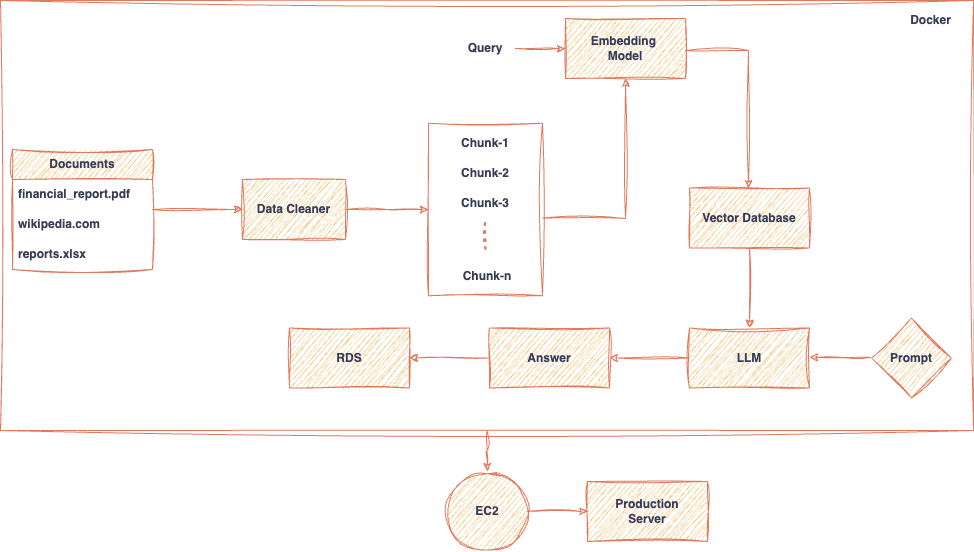

The diagram above was exported from draw.io. Its source (the exported page's mxGraphModel, read from the mxfile embedded in the PNG):
<mxGraphModel dx="1140" dy="782" grid="0" gridSize="10" guides="1" tooltips="1" connect="1" arrows="1" fold="1" page="1" pageScale="1" pageWidth="1920" pageHeight="1200" background="#ffffff" math="0" shadow="0">
  <root>
    <mxCell id="0" />
    <mxCell id="1" parent="0" />
    <mxCell id="CNRScswAYMldf8jSBXyE-3" value="" style="edgeStyle=orthogonalEdgeStyle;rounded=0;orthogonalLoop=1;jettySize=auto;html=1;labelBackgroundColor=none;fontColor=default;sketch=1;curveFitting=1;jiggle=2;strokeColor=#E07A5F;fontStyle=1" edge="1" parent="1" source="CNRScswAYMldf8jSBXyE-1" target="CNRScswAYMldf8jSBXyE-2">
      <mxGeometry relative="1" as="geometry" />
    </mxCell>
    <mxCell id="CNRScswAYMldf8jSBXyE-1" value="Query" style="text;html=1;align=center;verticalAlign=middle;whiteSpace=wrap;rounded=0;labelBackgroundColor=none;sketch=1;curveFitting=1;jiggle=2;fontColor=#393C56;fontStyle=1" vertex="1" parent="1">
      <mxGeometry x="553" y="447" width="60" height="30" as="geometry" />
    </mxCell>
    <mxCell id="CNRScswAYMldf8jSBXyE-2" value="Embedding&amp;nbsp;&lt;div&gt;Model&lt;/div&gt;" style="whiteSpace=wrap;html=1;labelBackgroundColor=none;rounded=0;sketch=1;curveFitting=1;jiggle=2;fillColor=#F2CC8F;strokeColor=#E07A5F;fontColor=#393C56;fontStyle=1" vertex="1" parent="1">
      <mxGeometry x="663" y="432" width="120" height="60" as="geometry" />
    </mxCell>
    <mxCell id="CNRScswAYMldf8jSBXyE-4" value="" style="endArrow=classic;html=1;rounded=0;entryX=0.492;entryY=0.008;entryDx=0;entryDy=0;entryPerimeter=0;labelBackgroundColor=none;fontColor=default;sketch=1;curveFitting=1;jiggle=2;strokeColor=#E07A5F;fontStyle=1" edge="1" parent="1" target="CNRScswAYMldf8jSBXyE-5">
      <mxGeometry width="50" height="50" relative="1" as="geometry">
        <mxPoint x="783" y="464" as="sourcePoint" />
        <mxPoint x="846" y="595" as="targetPoint" />
        <Array as="points">
          <mxPoint x="846" y="464" />
        </Array>
      </mxGeometry>
    </mxCell>
    <mxCell id="CNRScswAYMldf8jSBXyE-29" value="" style="edgeStyle=orthogonalEdgeStyle;rounded=0;orthogonalLoop=1;jettySize=auto;html=1;labelBackgroundColor=none;fontColor=default;sketch=1;curveFitting=1;jiggle=2;strokeColor=#E07A5F;fontStyle=1" edge="1" parent="1" source="CNRScswAYMldf8jSBXyE-5" target="CNRScswAYMldf8jSBXyE-28">
      <mxGeometry relative="1" as="geometry" />
    </mxCell>
    <mxCell id="CNRScswAYMldf8jSBXyE-5" value="Vector Database" style="rounded=0;whiteSpace=wrap;html=1;labelBackgroundColor=none;sketch=1;curveFitting=1;jiggle=2;fillColor=#F2CC8F;strokeColor=#E07A5F;fontColor=#393C56;fontStyle=1" vertex="1" parent="1">
      <mxGeometry x="787" y="601.5" width="120" height="60" as="geometry" />
    </mxCell>
    <mxCell id="CNRScswAYMldf8jSBXyE-13" value="" style="edgeStyle=orthogonalEdgeStyle;rounded=0;orthogonalLoop=1;jettySize=auto;html=1;labelBackgroundColor=none;fontColor=default;sketch=1;curveFitting=1;jiggle=2;strokeColor=#E07A5F;fontStyle=1" edge="1" parent="1" source="CNRScswAYMldf8jSBXyE-6" target="CNRScswAYMldf8jSBXyE-12">
      <mxGeometry relative="1" as="geometry" />
    </mxCell>
    <mxCell id="CNRScswAYMldf8jSBXyE-6" value="Documents" style="swimlane;fontStyle=1;childLayout=stackLayout;horizontal=1;startSize=30;horizontalStack=0;resizeParent=1;resizeParentMax=0;resizeLast=0;collapsible=1;marginBottom=0;whiteSpace=wrap;html=1;labelBackgroundColor=none;rounded=0;sketch=1;curveFitting=1;jiggle=2;fillColor=#F2CC8F;strokeColor=#E07A5F;fontColor=#393C56;" vertex="1" parent="1">
      <mxGeometry x="110" y="563" width="140" height="120" as="geometry" />
    </mxCell>
    <mxCell id="CNRScswAYMldf8jSBXyE-7" value="financial_report.pdf" style="text;strokeColor=none;fillColor=none;align=left;verticalAlign=middle;spacingLeft=4;spacingRight=4;overflow=hidden;points=[[0,0.5],[1,0.5]];portConstraint=eastwest;rotatable=0;whiteSpace=wrap;html=1;labelBackgroundColor=none;rounded=0;sketch=1;curveFitting=1;jiggle=2;fontColor=#393C56;fontStyle=1" vertex="1" parent="CNRScswAYMldf8jSBXyE-6">
      <mxGeometry y="30" width="140" height="30" as="geometry" />
    </mxCell>
    <mxCell id="CNRScswAYMldf8jSBXyE-8" value="wikipedia.com" style="text;strokeColor=none;fillColor=none;align=left;verticalAlign=middle;spacingLeft=4;spacingRight=4;overflow=hidden;points=[[0,0.5],[1,0.5]];portConstraint=eastwest;rotatable=0;whiteSpace=wrap;html=1;labelBackgroundColor=none;rounded=0;sketch=1;curveFitting=1;jiggle=2;fontColor=#393C56;fontStyle=1" vertex="1" parent="CNRScswAYMldf8jSBXyE-6">
      <mxGeometry y="60" width="140" height="30" as="geometry" />
    </mxCell>
    <mxCell id="CNRScswAYMldf8jSBXyE-9" value="reports.xlsx" style="text;strokeColor=none;fillColor=none;align=left;verticalAlign=middle;spacingLeft=4;spacingRight=4;overflow=hidden;points=[[0,0.5],[1,0.5]];portConstraint=eastwest;rotatable=0;whiteSpace=wrap;html=1;labelBackgroundColor=none;rounded=0;sketch=1;curveFitting=1;jiggle=2;fontColor=#393C56;fontStyle=1" vertex="1" parent="CNRScswAYMldf8jSBXyE-6">
      <mxGeometry y="90" width="140" height="30" as="geometry" />
    </mxCell>
    <mxCell id="CNRScswAYMldf8jSBXyE-26" value="" style="edgeStyle=orthogonalEdgeStyle;rounded=0;orthogonalLoop=1;jettySize=auto;html=1;labelBackgroundColor=none;fontColor=default;sketch=1;curveFitting=1;jiggle=2;strokeColor=#E07A5F;fontStyle=1" edge="1" parent="1" source="CNRScswAYMldf8jSBXyE-12" target="CNRScswAYMldf8jSBXyE-25">
      <mxGeometry relative="1" as="geometry" />
    </mxCell>
    <mxCell id="CNRScswAYMldf8jSBXyE-12" value="Data Cleaner" style="whiteSpace=wrap;html=1;fontStyle=1;startSize=30;labelBackgroundColor=none;rounded=0;sketch=1;curveFitting=1;jiggle=2;fillColor=#F2CC8F;strokeColor=#E07A5F;fontColor=#393C56;" vertex="1" parent="1">
      <mxGeometry x="340" y="593" width="103" height="60" as="geometry" />
    </mxCell>
    <mxCell id="CNRScswAYMldf8jSBXyE-16" value="Chunk-1" style="text;html=1;align=center;verticalAlign=middle;whiteSpace=wrap;rounded=0;labelBackgroundColor=none;sketch=1;curveFitting=1;jiggle=2;fontColor=#393C56;fontStyle=1" vertex="1" parent="1">
      <mxGeometry x="553" y="541.5" width="60" height="30" as="geometry" />
    </mxCell>
    <mxCell id="CNRScswAYMldf8jSBXyE-17" value="Chunk-2" style="text;html=1;align=center;verticalAlign=middle;whiteSpace=wrap;rounded=0;labelBackgroundColor=none;sketch=1;curveFitting=1;jiggle=2;fontColor=#393C56;fontStyle=1" vertex="1" parent="1">
      <mxGeometry x="553" y="571.5" width="60" height="30" as="geometry" />
    </mxCell>
    <mxCell id="CNRScswAYMldf8jSBXyE-18" value="Chunk-3" style="text;html=1;align=center;verticalAlign=middle;whiteSpace=wrap;rounded=0;labelBackgroundColor=none;sketch=1;curveFitting=1;jiggle=2;fontColor=#393C56;fontStyle=1" vertex="1" parent="1">
      <mxGeometry x="553" y="601.5" width="60" height="30" as="geometry" />
    </mxCell>
    <mxCell id="CNRScswAYMldf8jSBXyE-21" value="" style="endArrow=none;dashed=1;html=1;dashPattern=1 3;strokeWidth=2;rounded=0;entryX=0.5;entryY=1;entryDx=0;entryDy=0;labelBackgroundColor=none;fontColor=default;sketch=1;curveFitting=1;jiggle=2;strokeColor=#E07A5F;fontStyle=1" edge="1" parent="1" target="CNRScswAYMldf8jSBXyE-18">
      <mxGeometry width="50" height="50" relative="1" as="geometry">
        <mxPoint x="583" y="662.5" as="sourcePoint" />
        <mxPoint x="674" y="797.5" as="targetPoint" />
      </mxGeometry>
    </mxCell>
    <mxCell id="CNRScswAYMldf8jSBXyE-22" value="Chunk-n" style="text;html=1;align=center;verticalAlign=middle;whiteSpace=wrap;rounded=0;labelBackgroundColor=none;sketch=1;curveFitting=1;jiggle=2;fontColor=#393C56;fontStyle=1" vertex="1" parent="1">
      <mxGeometry x="555" y="674.5" width="60" height="30" as="geometry" />
    </mxCell>
    <mxCell id="CNRScswAYMldf8jSBXyE-25" value="" style="rounded=0;whiteSpace=wrap;html=1;fillColor=none;labelBackgroundColor=none;sketch=1;curveFitting=1;jiggle=2;strokeColor=#E07A5F;fontColor=#393C56;fontStyle=1" vertex="1" parent="1">
      <mxGeometry x="526" y="536.75" width="114" height="172.5" as="geometry" />
    </mxCell>
    <mxCell id="CNRScswAYMldf8jSBXyE-27" value="" style="endArrow=classic;html=1;rounded=0;entryX=0.5;entryY=1;entryDx=0;entryDy=0;labelBackgroundColor=none;fontColor=default;sketch=1;curveFitting=1;jiggle=2;strokeColor=#E07A5F;fontStyle=1" edge="1" parent="1" target="CNRScswAYMldf8jSBXyE-2">
      <mxGeometry width="50" height="50" relative="1" as="geometry">
        <mxPoint x="640" y="631.5" as="sourcePoint" />
        <mxPoint x="787" y="632" as="targetPoint" />
        <Array as="points">
          <mxPoint x="723" y="632" />
        </Array>
      </mxGeometry>
    </mxCell>
    <mxCell id="CNRScswAYMldf8jSBXyE-33" value="" style="edgeStyle=orthogonalEdgeStyle;rounded=0;orthogonalLoop=1;jettySize=auto;html=1;labelBackgroundColor=none;fontColor=default;sketch=1;curveFitting=1;jiggle=2;strokeColor=#E07A5F;fontStyle=1" edge="1" parent="1" source="CNRScswAYMldf8jSBXyE-28" target="CNRScswAYMldf8jSBXyE-32">
      <mxGeometry relative="1" as="geometry" />
    </mxCell>
    <mxCell id="CNRScswAYMldf8jSBXyE-28" value="LLM" style="whiteSpace=wrap;html=1;rounded=0;labelBackgroundColor=none;sketch=1;curveFitting=1;jiggle=2;fillColor=#F2CC8F;strokeColor=#E07A5F;fontColor=#393C56;fontStyle=1" vertex="1" parent="1">
      <mxGeometry x="787" y="741.5" width="120" height="60" as="geometry" />
    </mxCell>
    <mxCell id="CNRScswAYMldf8jSBXyE-30" value="" style="endArrow=classic;html=1;rounded=0;labelBackgroundColor=none;fontColor=default;sketch=1;curveFitting=1;jiggle=2;strokeColor=#E07A5F;fontStyle=1" edge="1" parent="1">
      <mxGeometry width="50" height="50" relative="1" as="geometry">
        <mxPoint x="968" y="770.88" as="sourcePoint" />
        <mxPoint x="907" y="770.88" as="targetPoint" />
      </mxGeometry>
    </mxCell>
    <mxCell id="CNRScswAYMldf8jSBXyE-31" value="Prompt" style="rhombus;whiteSpace=wrap;html=1;labelBackgroundColor=none;rounded=0;sketch=1;curveFitting=1;jiggle=2;fillColor=#F2CC8F;strokeColor=#E07A5F;fontColor=#393C56;fontStyle=1" vertex="1" parent="1">
      <mxGeometry x="969" y="731.5" width="80" height="80" as="geometry" />
    </mxCell>
    <mxCell id="CNRScswAYMldf8jSBXyE-35" value="" style="edgeStyle=orthogonalEdgeStyle;rounded=0;orthogonalLoop=1;jettySize=auto;html=1;labelBackgroundColor=none;fontColor=default;sketch=1;curveFitting=1;jiggle=2;strokeColor=#E07A5F;fontStyle=1" edge="1" parent="1" source="CNRScswAYMldf8jSBXyE-32" target="CNRScswAYMldf8jSBXyE-34">
      <mxGeometry relative="1" as="geometry" />
    </mxCell>
    <mxCell id="CNRScswAYMldf8jSBXyE-32" value="Answer" style="whiteSpace=wrap;html=1;rounded=0;labelBackgroundColor=none;sketch=1;curveFitting=1;jiggle=2;fillColor=#F2CC8F;strokeColor=#E07A5F;fontColor=#393C56;fontStyle=1" vertex="1" parent="1">
      <mxGeometry x="587" y="741.5" width="120" height="60" as="geometry" />
    </mxCell>
    <mxCell id="CNRScswAYMldf8jSBXyE-34" value="RDS" style="whiteSpace=wrap;html=1;rounded=0;labelBackgroundColor=none;sketch=1;curveFitting=1;jiggle=2;fillColor=#F2CC8F;strokeColor=#E07A5F;fontColor=#393C56;fontStyle=1" vertex="1" parent="1">
      <mxGeometry x="387" y="741.5" width="120" height="60" as="geometry" />
    </mxCell>
    <mxCell id="CNRScswAYMldf8jSBXyE-40" value="" style="edgeStyle=orthogonalEdgeStyle;rounded=0;orthogonalLoop=1;jettySize=auto;html=1;labelBackgroundColor=none;fontColor=default;sketch=1;curveFitting=1;jiggle=2;strokeColor=#E07A5F;fontStyle=1" edge="1" parent="1" source="CNRScswAYMldf8jSBXyE-37" target="CNRScswAYMldf8jSBXyE-39">
      <mxGeometry relative="1" as="geometry" />
    </mxCell>
    <mxCell id="CNRScswAYMldf8jSBXyE-37" value="" style="swimlane;startSize=0;labelBackgroundColor=none;rounded=0;sketch=1;curveFitting=1;jiggle=2;fillColor=#F2CC8F;strokeColor=#E07A5F;fontColor=#393C56;fontStyle=1" vertex="1" parent="1">
      <mxGeometry x="98" y="414" width="973" height="430" as="geometry" />
    </mxCell>
    <mxCell id="CNRScswAYMldf8jSBXyE-38" value="Docker" style="text;html=1;align=center;verticalAlign=middle;resizable=0;points=[];autosize=1;strokeColor=none;fillColor=none;labelBackgroundColor=none;rounded=0;sketch=1;curveFitting=1;jiggle=2;fontColor=#393C56;fontStyle=1" vertex="1" parent="CNRScswAYMldf8jSBXyE-37">
      <mxGeometry x="902" y="7" width="56" height="26" as="geometry" />
    </mxCell>
    <mxCell id="CNRScswAYMldf8jSBXyE-42" value="" style="edgeStyle=orthogonalEdgeStyle;rounded=0;orthogonalLoop=1;jettySize=auto;html=1;labelBackgroundColor=none;fontColor=default;sketch=1;curveFitting=1;jiggle=2;strokeColor=#E07A5F;fontStyle=1" edge="1" parent="1" source="CNRScswAYMldf8jSBXyE-39" target="CNRScswAYMldf8jSBXyE-41">
      <mxGeometry relative="1" as="geometry" />
    </mxCell>
    <mxCell id="CNRScswAYMldf8jSBXyE-39" value="EC2" style="ellipse;whiteSpace=wrap;html=1;fontStyle=1;startSize=0;labelBackgroundColor=none;rounded=0;sketch=1;curveFitting=1;jiggle=2;fillColor=#F2CC8F;strokeColor=#E07A5F;fontColor=#393C56;" vertex="1" parent="1">
      <mxGeometry x="545" y="885" width="80" height="80" as="geometry" />
    </mxCell>
    <mxCell id="CNRScswAYMldf8jSBXyE-41" value="Production&lt;div&gt;Server&lt;/div&gt;" style="rounded=0;whiteSpace=wrap;html=1;fontStyle=1;startSize=0;labelBackgroundColor=none;sketch=1;curveFitting=1;jiggle=2;fillColor=#F2CC8F;strokeColor=#E07A5F;fontColor=#393C56;" vertex="1" parent="1">
      <mxGeometry x="685" y="895" width="120" height="60" as="geometry" />
    </mxCell>
  </root>
</mxGraphModel>